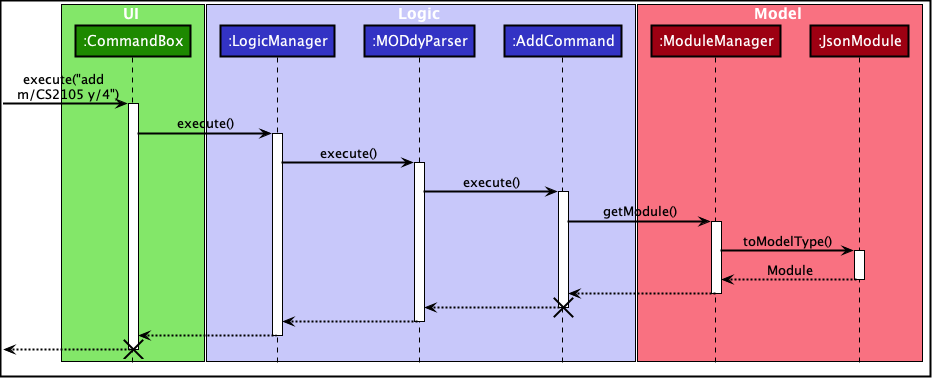

The diagram above was rendered by PlantUML. Its source (embedded in the PNG):
@startuml








skinparam BackgroundColor #FFFFFFF

skinparam Shadowing false

skinparam Class {
    FontColor #FFFFFF
    BorderThickness 1
    BorderColor #FFFFFF
    StereotypeFontColor #FFFFFF
    FontName Arial
}

skinparam Actor {
    BorderColor #000000
    Color #000000
    FontName Arial
}

skinparam Sequence {
    MessageAlign center
    BoxFontSize 15
    BoxPadding 0
    BoxFontColor #FFFFFF
    FontName Arial
}

skinparam Participant {
    FontColor #FFFFFFF
    Padding 20
}

skinparam MinClassWidth 50
skinparam ParticipantPadding 10
skinparam Shadowing false
skinparam DefaultTextAlignment center
skinparam packageStyle Rectangle

hide footbox
hide members
hide circle

skinparam arrowColor #black
skinparam SequenceBoxBorderColor #black
skinparam SequenceParticipantBorderThickness 2
skinparam SequenceReferenceBorderThickness 2
skinparam DiagramBorderThickness 2
skinparam SequenceArrowThickness 2
skinparam SequenceLifeLineBorderColor #black
skinparam ParticipantBorderColor #black


box UI #83E769
participant ":CommandBox" as CommandBox #1D8900
end box

box Logic #C8C8FA
participant ":LogicManager" as LogicManager #3333C4
participant ":MODdyParser" as MODdyParser #3333C4
participant ":AddCommand" as AddCommand #3333C4
end box

box Model #F97181
participant ":ModuleManager" as ModuleManager #9D0012
participant ":JsonModule" as JsonModule #9D0012
end box

[-> CommandBox : execute("add \n m/CS2105 y/4")
activate CommandBox

CommandBox -> LogicManager : execute()
activate LogicManager

LogicManager -> MODdyParser : execute()
activate MODdyParser

MODdyParser -> AddCommand : execute()
activate AddCommand

AddCommand -> ModuleManager : getModule()
activate ModuleManager

ModuleManager -> JsonModule : toModelType()
activate JsonModule

JsonModule --> ModuleManager : Module
deactivate JsonModule

ModuleManager --> AddCommand
deactivate ModuleManager

AddCommand --> MODdyParser
deactivate AddCommand
destroy AddCommand

MODdyParser --> LogicManager
deactivate MODdyParser

LogicManager --> CommandBox
deactivate LogicManager

[<--CommandBox
deactivate CommandBox
destroy CommandBox

@enduml